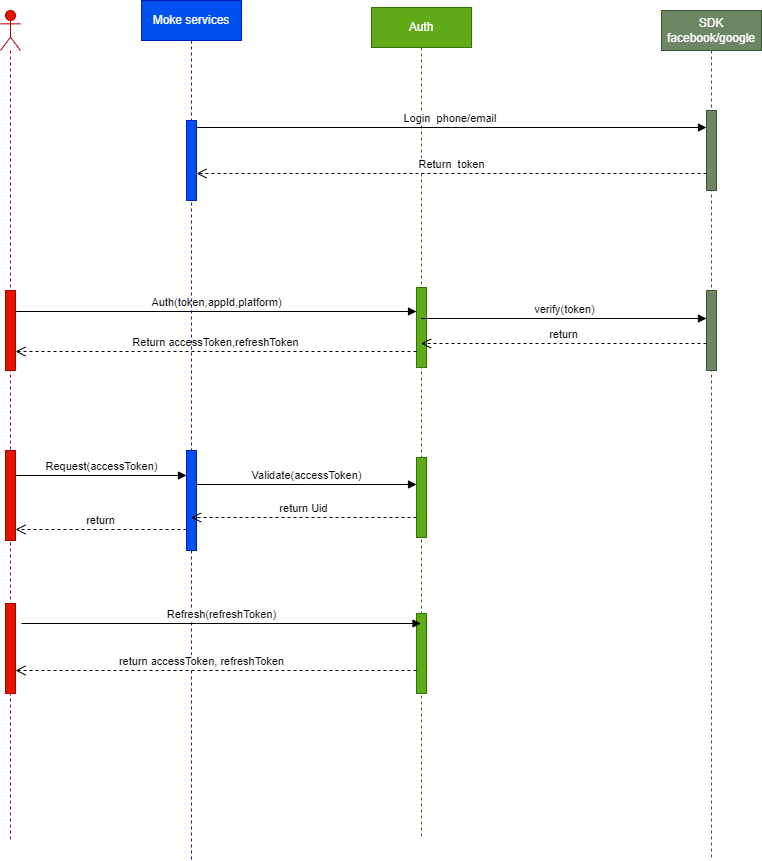

The diagram above was exported from draw.io. Its source (the exported page's mxGraphModel, read from the mxfile embedded in the PNG):
<mxGraphModel dx="1946" dy="772" grid="1" gridSize="10" guides="1" tooltips="1" connect="1" arrows="1" fold="1" page="1" pageScale="1" pageWidth="827" pageHeight="1169" math="0" shadow="0">
  <root>
    <mxCell id="0" />
    <mxCell id="1" parent="0" />
    <mxCell id="I0wa-FeARbGOApIq-aH2-3" value="" style="shape=umlLifeline;perimeter=lifelinePerimeter;whiteSpace=wrap;html=1;container=1;dropTarget=0;collapsible=0;recursiveResize=0;outlineConnect=0;portConstraint=eastwest;newEdgeStyle={&quot;edgeStyle&quot;:&quot;elbowEdgeStyle&quot;,&quot;elbow&quot;:&quot;vertical&quot;,&quot;curved&quot;:0,&quot;rounded&quot;:0};participant=umlActor;fillColor=#e51400;fontColor=#ffffff;strokeColor=#B20000;" parent="1" vertex="1">
      <mxGeometry x="-71" y="180" width="20" height="830" as="geometry" />
    </mxCell>
    <mxCell id="I0wa-FeARbGOApIq-aH2-12" value="" style="html=1;points=[];perimeter=orthogonalPerimeter;outlineConnect=0;targetShapes=umlLifeline;portConstraint=eastwest;newEdgeStyle={&quot;edgeStyle&quot;:&quot;elbowEdgeStyle&quot;,&quot;elbow&quot;:&quot;vertical&quot;,&quot;curved&quot;:0,&quot;rounded&quot;:0};fillColor=#e51400;fontColor=#ffffff;strokeColor=#B20000;" parent="I0wa-FeARbGOApIq-aH2-3" vertex="1">
      <mxGeometry x="5" y="280" width="10" height="80" as="geometry" />
    </mxCell>
    <mxCell id="I0wa-FeARbGOApIq-aH2-20" value="" style="html=1;points=[];perimeter=orthogonalPerimeter;outlineConnect=0;targetShapes=umlLifeline;portConstraint=eastwest;newEdgeStyle={&quot;edgeStyle&quot;:&quot;elbowEdgeStyle&quot;,&quot;elbow&quot;:&quot;vertical&quot;,&quot;curved&quot;:0,&quot;rounded&quot;:0};fillColor=#e51400;fontColor=#ffffff;strokeColor=#B20000;" parent="I0wa-FeARbGOApIq-aH2-3" vertex="1">
      <mxGeometry x="5" y="440" width="10" height="90" as="geometry" />
    </mxCell>
    <mxCell id="I0wa-FeARbGOApIq-aH2-4" value="Auth" style="shape=umlLifeline;perimeter=lifelinePerimeter;whiteSpace=wrap;html=1;container=1;dropTarget=0;collapsible=0;recursiveResize=0;outlineConnect=0;portConstraint=eastwest;newEdgeStyle={&quot;edgeStyle&quot;:&quot;elbowEdgeStyle&quot;,&quot;elbow&quot;:&quot;vertical&quot;,&quot;curved&quot;:0,&quot;rounded&quot;:0};fillColor=#60a917;fontColor=#ffffff;strokeColor=#2D7600;" parent="1" vertex="1">
      <mxGeometry x="300" y="177" width="100" height="830" as="geometry" />
    </mxCell>
    <mxCell id="I0wa-FeARbGOApIq-aH2-13" value="" style="html=1;points=[];perimeter=orthogonalPerimeter;outlineConnect=0;targetShapes=umlLifeline;portConstraint=eastwest;newEdgeStyle={&quot;edgeStyle&quot;:&quot;elbowEdgeStyle&quot;,&quot;elbow&quot;:&quot;vertical&quot;,&quot;curved&quot;:0,&quot;rounded&quot;:0};fillColor=#60a917;fontColor=#ffffff;strokeColor=#2D7600;" parent="I0wa-FeARbGOApIq-aH2-4" vertex="1">
      <mxGeometry x="45" y="280" width="10" height="80" as="geometry" />
    </mxCell>
    <mxCell id="I0wa-FeARbGOApIq-aH2-25" value="" style="html=1;points=[];perimeter=orthogonalPerimeter;outlineConnect=0;targetShapes=umlLifeline;portConstraint=eastwest;newEdgeStyle={&quot;edgeStyle&quot;:&quot;elbowEdgeStyle&quot;,&quot;elbow&quot;:&quot;vertical&quot;,&quot;curved&quot;:0,&quot;rounded&quot;:0};fillColor=#60a917;fontColor=#ffffff;strokeColor=#2D7600;" parent="I0wa-FeARbGOApIq-aH2-4" vertex="1">
      <mxGeometry x="45" y="450" width="10" height="80" as="geometry" />
    </mxCell>
    <mxCell id="I0wa-FeARbGOApIq-aH2-5" value="SDK&lt;br&gt;facebook/google" style="shape=umlLifeline;perimeter=lifelinePerimeter;whiteSpace=wrap;html=1;container=1;dropTarget=0;collapsible=0;recursiveResize=0;outlineConnect=0;portConstraint=eastwest;newEdgeStyle={&quot;edgeStyle&quot;:&quot;elbowEdgeStyle&quot;,&quot;elbow&quot;:&quot;vertical&quot;,&quot;curved&quot;:0,&quot;rounded&quot;:0};fillColor=#6d8764;fontColor=#ffffff;strokeColor=#3A5431;" parent="1" vertex="1">
      <mxGeometry x="590" y="180" width="100" height="850" as="geometry" />
    </mxCell>
    <mxCell id="I0wa-FeARbGOApIq-aH2-7" value="" style="html=1;points=[];perimeter=orthogonalPerimeter;outlineConnect=0;targetShapes=umlLifeline;portConstraint=eastwest;newEdgeStyle={&quot;edgeStyle&quot;:&quot;elbowEdgeStyle&quot;,&quot;elbow&quot;:&quot;vertical&quot;,&quot;curved&quot;:0,&quot;rounded&quot;:0};fillColor=#6d8764;fontColor=#ffffff;strokeColor=#3A5431;" parent="I0wa-FeARbGOApIq-aH2-5" vertex="1">
      <mxGeometry x="45" y="100" width="10" height="80" as="geometry" />
    </mxCell>
    <mxCell id="I0wa-FeARbGOApIq-aH2-8" value="Login&amp;nbsp; phone/email&amp;nbsp;" style="html=1;verticalAlign=bottom;endArrow=block;edgeStyle=elbowEdgeStyle;elbow=vertical;curved=0;rounded=0;" parent="1" source="I0wa-FeARbGOApIq-aH2-6" edge="1">
      <mxGeometry relative="1" as="geometry">
        <mxPoint x="105" y="297" as="sourcePoint" />
        <mxPoint x="635" y="297" as="targetPoint" />
      </mxGeometry>
    </mxCell>
    <mxCell id="I0wa-FeARbGOApIq-aH2-9" value="Return&amp;nbsp; token" style="html=1;verticalAlign=bottom;endArrow=open;dashed=1;endSize=8;edgeStyle=elbowEdgeStyle;elbow=vertical;curved=0;rounded=0;" parent="1" target="I0wa-FeARbGOApIq-aH2-6" edge="1">
      <mxGeometry relative="1" as="geometry">
        <mxPoint x="99.5" y="343" as="targetPoint" />
        <mxPoint x="635" y="343" as="sourcePoint" />
      </mxGeometry>
    </mxCell>
    <mxCell id="I0wa-FeARbGOApIq-aH2-14" value="Auth(token,appId,platform)" style="html=1;verticalAlign=bottom;endArrow=block;edgeStyle=elbowEdgeStyle;elbow=vertical;curved=0;rounded=0;" parent="1" source="I0wa-FeARbGOApIq-aH2-12" edge="1">
      <mxGeometry relative="1" as="geometry">
        <mxPoint x="105" y="481" as="sourcePoint" />
        <mxPoint x="345" y="481" as="targetPoint" />
      </mxGeometry>
    </mxCell>
    <mxCell id="I0wa-FeARbGOApIq-aH2-15" value="Return accessToken,refreshToken" style="html=1;verticalAlign=bottom;endArrow=open;dashed=1;endSize=8;edgeStyle=elbowEdgeStyle;elbow=vertical;curved=0;rounded=0;" parent="1" target="I0wa-FeARbGOApIq-aH2-12" edge="1">
      <mxGeometry relative="1" as="geometry">
        <mxPoint x="99.5" y="521" as="targetPoint" />
        <mxPoint x="345" y="521" as="sourcePoint" />
      </mxGeometry>
    </mxCell>
    <mxCell id="I0wa-FeARbGOApIq-aH2-19" value="Moke services" style="shape=umlLifeline;perimeter=lifelinePerimeter;whiteSpace=wrap;html=1;container=1;dropTarget=0;collapsible=0;recursiveResize=0;outlineConnect=0;portConstraint=eastwest;newEdgeStyle={&quot;edgeStyle&quot;:&quot;elbowEdgeStyle&quot;,&quot;elbow&quot;:&quot;vertical&quot;,&quot;curved&quot;:0,&quot;rounded&quot;:0};fillColor=#0050ef;fontColor=#ffffff;strokeColor=#001DBC;" parent="1" vertex="1">
      <mxGeometry x="70" y="170" width="100" height="860" as="geometry" />
    </mxCell>
    <mxCell id="I0wa-FeARbGOApIq-aH2-21" value="" style="html=1;points=[];perimeter=orthogonalPerimeter;outlineConnect=0;targetShapes=umlLifeline;portConstraint=eastwest;newEdgeStyle={&quot;edgeStyle&quot;:&quot;elbowEdgeStyle&quot;,&quot;elbow&quot;:&quot;vertical&quot;,&quot;curved&quot;:0,&quot;rounded&quot;:0};fillColor=#0050ef;fontColor=#ffffff;strokeColor=#001DBC;" parent="I0wa-FeARbGOApIq-aH2-19" vertex="1">
      <mxGeometry x="45" y="450" width="10" height="100" as="geometry" />
    </mxCell>
    <mxCell id="I0wa-FeARbGOApIq-aH2-23" value="return" style="html=1;verticalAlign=bottom;endArrow=open;dashed=1;endSize=8;edgeStyle=elbowEdgeStyle;elbow=vertical;curved=0;rounded=0;" parent="1" edge="1">
      <mxGeometry relative="1" as="geometry">
        <mxPoint x="-56" y="699" as="targetPoint" />
        <mxPoint x="115" y="699" as="sourcePoint" />
      </mxGeometry>
    </mxCell>
    <mxCell id="I0wa-FeARbGOApIq-aH2-26" value="Validate(accessToken)" style="html=1;verticalAlign=bottom;endArrow=block;edgeStyle=elbowEdgeStyle;elbow=vertical;curved=0;rounded=0;" parent="1" edge="1">
      <mxGeometry relative="1" as="geometry">
        <mxPoint x="125" y="654" as="sourcePoint" />
        <mxPoint x="345" y="654" as="targetPoint" />
      </mxGeometry>
    </mxCell>
    <mxCell id="I0wa-FeARbGOApIq-aH2-27" value="return Uid" style="html=1;verticalAlign=bottom;endArrow=open;dashed=1;endSize=8;edgeStyle=elbowEdgeStyle;elbow=vertical;curved=0;rounded=0;" parent="1" edge="1">
      <mxGeometry relative="1" as="geometry">
        <mxPoint x="119.5" y="687" as="targetPoint" />
        <mxPoint x="345" y="687" as="sourcePoint" />
      </mxGeometry>
    </mxCell>
    <mxCell id="I0wa-FeARbGOApIq-aH2-43" value="" style="html=1;points=[];perimeter=orthogonalPerimeter;outlineConnect=0;targetShapes=umlLifeline;portConstraint=eastwest;newEdgeStyle={&quot;edgeStyle&quot;:&quot;elbowEdgeStyle&quot;,&quot;elbow&quot;:&quot;vertical&quot;,&quot;curved&quot;:0,&quot;rounded&quot;:0};fillColor=#e51400;fontColor=#ffffff;strokeColor=#B20000;" parent="1" vertex="1">
      <mxGeometry x="-66" y="773" width="10" height="90" as="geometry" />
    </mxCell>
    <mxCell id="I0wa-FeARbGOApIq-aH2-44" value="" style="html=1;points=[];perimeter=orthogonalPerimeter;outlineConnect=0;targetShapes=umlLifeline;portConstraint=eastwest;newEdgeStyle={&quot;edgeStyle&quot;:&quot;elbowEdgeStyle&quot;,&quot;elbow&quot;:&quot;vertical&quot;,&quot;curved&quot;:0,&quot;rounded&quot;:0};fillColor=#60a917;fontColor=#ffffff;strokeColor=#2D7600;" parent="1" vertex="1">
      <mxGeometry x="345" y="783" width="10" height="80" as="geometry" />
    </mxCell>
    <mxCell id="I0wa-FeARbGOApIq-aH2-46" value="Refresh(refreshToken)" style="html=1;verticalAlign=bottom;endArrow=block;edgeStyle=elbowEdgeStyle;elbow=vertical;curved=0;rounded=0;" parent="1" target="I0wa-FeARbGOApIq-aH2-4" edge="1">
      <mxGeometry relative="1" as="geometry">
        <mxPoint x="-50" y="793" as="sourcePoint" />
        <mxPoint x="115" y="793" as="targetPoint" />
      </mxGeometry>
    </mxCell>
    <mxCell id="I0wa-FeARbGOApIq-aH2-49" value="" style="html=1;verticalAlign=bottom;endArrow=open;dashed=1;endSize=8;edgeStyle=elbowEdgeStyle;elbow=vertical;curved=0;rounded=0;" parent="1" target="I0wa-FeARbGOApIq-aH2-43" edge="1">
      <mxGeometry relative="1" as="geometry">
        <mxPoint x="50" y="835" as="targetPoint" />
        <mxPoint x="345" y="840" as="sourcePoint" />
      </mxGeometry>
    </mxCell>
    <mxCell id="I0wa-FeARbGOApIq-aH2-50" value="return accessToken, refreshToken" style="edgeLabel;html=1;align=center;verticalAlign=middle;resizable=0;points=[];" parent="I0wa-FeARbGOApIq-aH2-49" vertex="1" connectable="0">
      <mxGeometry x="0.1721" y="5" relative="1" as="geometry">
        <mxPoint x="19" y="-15" as="offset" />
      </mxGeometry>
    </mxCell>
    <mxCell id="I0wa-FeARbGOApIq-aH2-22" value="Request(accessToken)" style="html=1;verticalAlign=bottom;endArrow=block;edgeStyle=elbowEdgeStyle;elbow=vertical;curved=0;rounded=0;" parent="1" edge="1">
      <mxGeometry relative="1" as="geometry">
        <mxPoint x="-56" y="645" as="sourcePoint" />
        <mxPoint x="115" y="645" as="targetPoint" />
      </mxGeometry>
    </mxCell>
    <mxCell id="I0wa-FeARbGOApIq-aH2-6" value="" style="html=1;points=[];perimeter=orthogonalPerimeter;outlineConnect=0;targetShapes=umlLifeline;portConstraint=eastwest;newEdgeStyle={&quot;edgeStyle&quot;:&quot;elbowEdgeStyle&quot;,&quot;elbow&quot;:&quot;vertical&quot;,&quot;curved&quot;:0,&quot;rounded&quot;:0};fillColor=#0050ef;fontColor=#ffffff;strokeColor=#001DBC;" parent="1" vertex="1">
      <mxGeometry x="115" y="290" width="10" height="80" as="geometry" />
    </mxCell>
    <mxCell id="2" value="" style="html=1;points=[];perimeter=orthogonalPerimeter;fillColor=#6d8764;fontColor=#ffffff;strokeColor=#3A5431;" vertex="1" parent="1">
      <mxGeometry x="635" y="460" width="10" height="80" as="geometry" />
    </mxCell>
    <mxCell id="3" value="verify(token)" style="html=1;verticalAlign=bottom;endArrow=block;entryX=0;entryY=0;rounded=0;" edge="1" parent="1">
      <mxGeometry relative="1" as="geometry">
        <mxPoint x="349.5" y="488" as="sourcePoint" />
        <mxPoint x="635" y="488" as="targetPoint" />
        <Array as="points" />
      </mxGeometry>
    </mxCell>
    <mxCell id="4" value="return" style="html=1;verticalAlign=bottom;endArrow=open;dashed=1;endSize=8;exitX=0;exitY=0.95;rounded=0;" edge="1" parent="1">
      <mxGeometry relative="1" as="geometry">
        <mxPoint x="349.5" y="513" as="targetPoint" />
        <mxPoint x="635" y="513" as="sourcePoint" />
      </mxGeometry>
    </mxCell>
  </root>
</mxGraphModel>